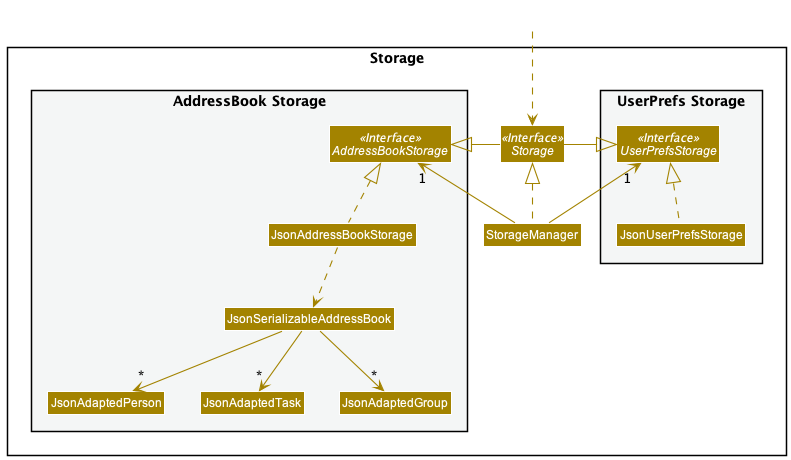

The diagram above was rendered by PlantUML. Its source (embedded in the PNG):
@startuml
!include style.puml
skinparam arrowThickness 1.1
skinparam arrowColor STORAGE_COLOR
skinparam classBackgroundColor STORAGE_COLOR

package Storage{

package "UserPrefs Storage" #F4F6F6{
Interface UserPrefsStorage <<Interface>>
Class JsonUserPrefsStorage
}

Interface Storage <<Interface>>
Class StorageManager

package "AddressBook Storage" #F4F6F6{
Interface AddressBookStorage <<Interface>>
Class JsonAddressBookStorage
Class JsonSerializableAddressBook
Class JsonAdaptedPerson
Class JsonAdaptedTask
Class JsonAdaptedGroup
}

}

Class HiddenOutside #FFFFFF
HiddenOutside ..> Storage

StorageManager .up.|> Storage
StorageManager -up-> "1" UserPrefsStorage
StorageManager -up-> "1" AddressBookStorage

Storage -left-|> UserPrefsStorage
Storage -right-|> AddressBookStorage

JsonUserPrefsStorage .up.|> UserPrefsStorage
JsonAddressBookStorage .up.|> AddressBookStorage
JsonAddressBookStorage ..> JsonSerializableAddressBook
JsonSerializableAddressBook --> "*" JsonAdaptedPerson
JsonSerializableAddressBook --> "*" JsonAdaptedTask
JsonSerializableAddressBook --> "*" JsonAdaptedGroup

@enduml